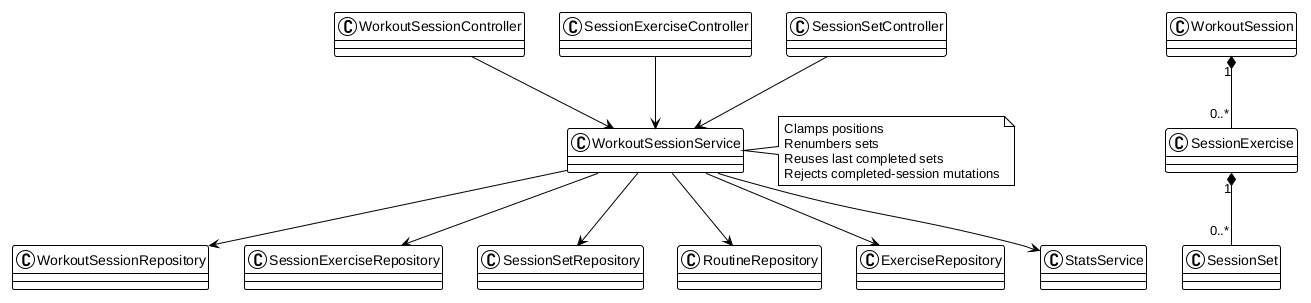

The diagram above was rendered by PlantUML. Its source (embedded in the PNG):
@startuml
!theme plain

class WorkoutSessionController
class SessionExerciseController
class SessionSetController
class WorkoutSessionService
class WorkoutSessionRepository
class SessionExerciseRepository
class SessionSetRepository
class RoutineRepository
class ExerciseRepository
class StatsService
class WorkoutSession
class SessionExercise
class SessionSet

WorkoutSessionController --> WorkoutSessionService
SessionExerciseController --> WorkoutSessionService
SessionSetController --> WorkoutSessionService
WorkoutSessionService --> WorkoutSessionRepository
WorkoutSessionService --> SessionExerciseRepository
WorkoutSessionService --> SessionSetRepository
WorkoutSessionService --> RoutineRepository
WorkoutSessionService --> ExerciseRepository
WorkoutSessionService --> StatsService
WorkoutSession "1" *-- "0..*" SessionExercise
SessionExercise "1" *-- "0..*" SessionSet

note right of WorkoutSessionService
  Clamps positions
  Renumbers sets
  Reuses last completed sets
  Rejects completed-session mutations
end note
@enduml